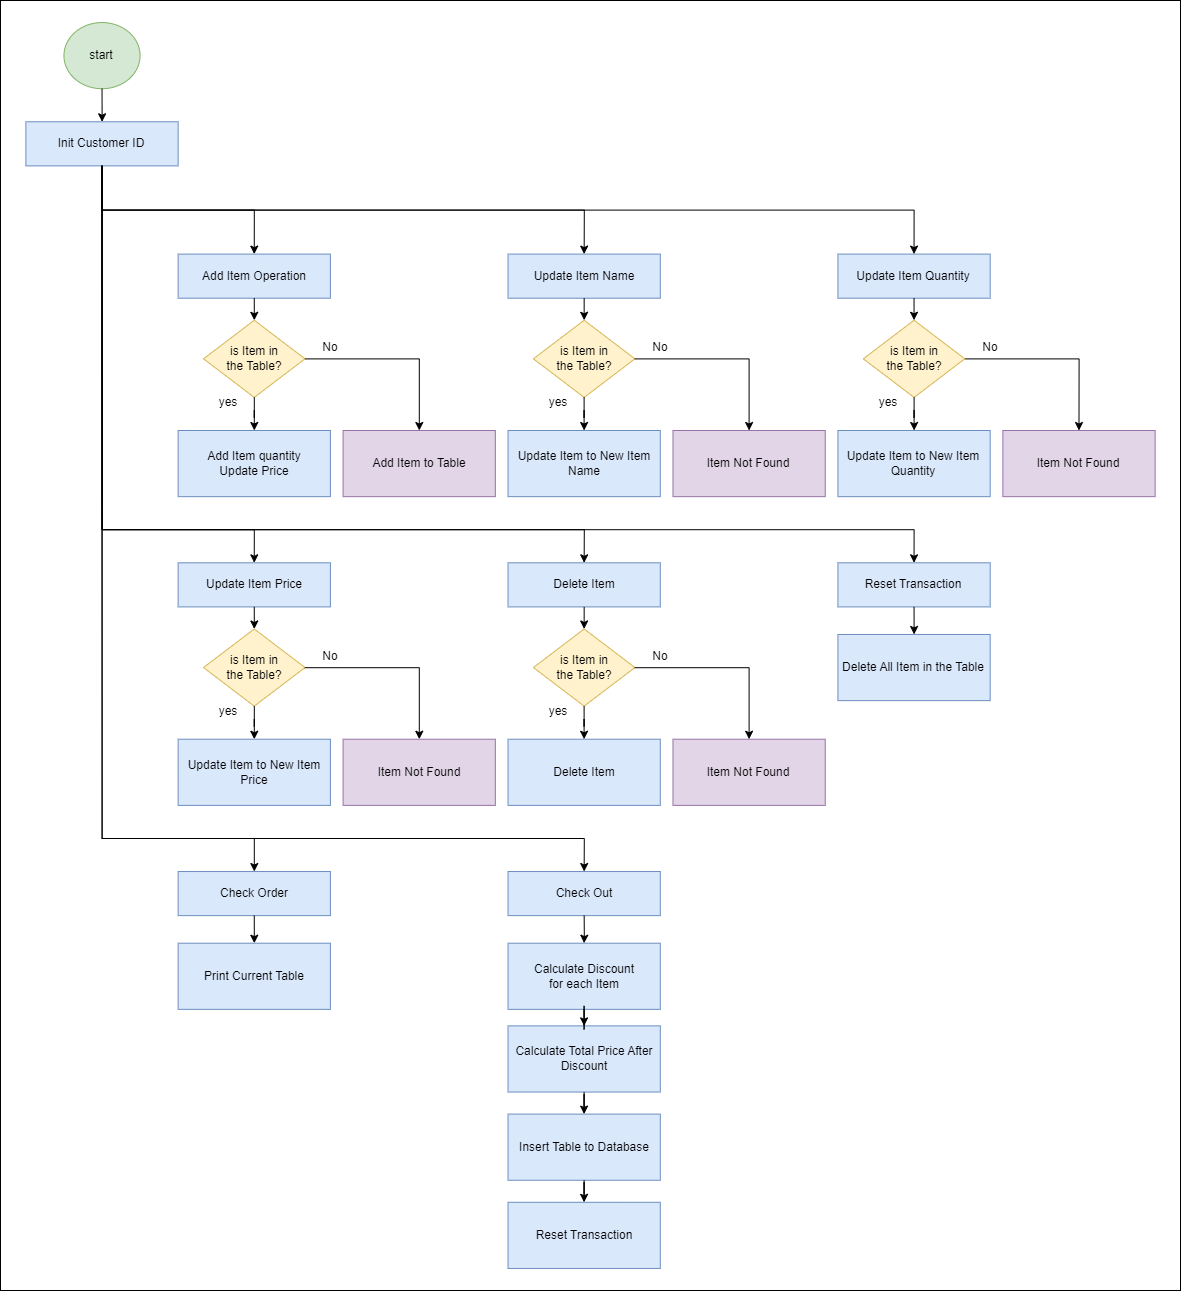

The diagram above was exported from draw.io. Its source (the exported page's mxGraphModel, read from the mxfile embedded in the PNG):
<mxGraphModel dx="2994" dy="1180" grid="1" gridSize="10" guides="1" tooltips="1" connect="1" arrows="1" fold="1" page="1" pageScale="1" pageWidth="850" pageHeight="1100" math="0" shadow="0">
  <root>
    <mxCell id="0" />
    <mxCell id="1" parent="0" />
    <mxCell id="2" value="" style="rounded=0;whiteSpace=wrap;html=1;" vertex="1" parent="1">
      <mxGeometry x="-260" y="30" width="1180" height="1290" as="geometry" />
    </mxCell>
    <mxCell id="3" value="start" style="ellipse;whiteSpace=wrap;html=1;fillColor=#d5e8d4;strokeColor=#82b366;" vertex="1" parent="1">
      <mxGeometry x="-196.55913978494624" y="52.05128205128205" width="76.12903225806453" height="66.15384615384615" as="geometry" />
    </mxCell>
    <mxCell id="4" value="Init Customer ID" style="rounded=0;whiteSpace=wrap;html=1;fillColor=#dae8fc;strokeColor=#6c8ebf;" vertex="1" parent="1">
      <mxGeometry x="-234.6236559139785" y="151.28205128205127" width="152.25806451612905" height="44.1025641025641" as="geometry" />
    </mxCell>
    <mxCell id="5" style="edgeStyle=orthogonalEdgeStyle;rounded=0;orthogonalLoop=1;jettySize=auto;html=1;exitX=0.5;exitY=1;exitDx=0;exitDy=0;" edge="1" source="3" target="4" parent="1">
      <mxGeometry relative="1" as="geometry" />
    </mxCell>
    <mxCell id="6" value="Add Item Operation" style="rounded=0;whiteSpace=wrap;html=1;fillColor=#dae8fc;strokeColor=#6c8ebf;" vertex="1" parent="1">
      <mxGeometry x="-82.36559139784947" y="283.5897435897436" width="152.25806451612905" height="44.1025641025641" as="geometry" />
    </mxCell>
    <mxCell id="7" style="edgeStyle=orthogonalEdgeStyle;rounded=0;orthogonalLoop=1;jettySize=auto;html=1;exitX=0.5;exitY=1;exitDx=0;exitDy=0;entryX=0.5;entryY=0;entryDx=0;entryDy=0;" edge="1" source="4" target="6" parent="1">
      <mxGeometry relative="1" as="geometry" />
    </mxCell>
    <mxCell id="8" value="is Item in &lt;br style=&quot;font-size: 12px;&quot;&gt;the Table?" style="rhombus;whiteSpace=wrap;html=1;fontSize=12;fillColor=#fff2cc;strokeColor=#d6b656;" vertex="1" parent="1">
      <mxGeometry x="-56.98924731182794" y="349.7435897435897" width="101.50537634408603" height="77.17948717948717" as="geometry" />
    </mxCell>
    <mxCell id="9" style="edgeStyle=orthogonalEdgeStyle;rounded=0;orthogonalLoop=1;jettySize=auto;html=1;exitX=0.5;exitY=1;exitDx=0;exitDy=0;" edge="1" source="6" target="8" parent="1">
      <mxGeometry relative="1" as="geometry" />
    </mxCell>
    <mxCell id="10" value="Add Item quantity&lt;br&gt;Update Price" style="whiteSpace=wrap;html=1;fillColor=#dae8fc;strokeColor=#6c8ebf;" vertex="1" parent="1">
      <mxGeometry x="-82.36559139784947" y="460" width="152.25806451612905" height="66.15384615384615" as="geometry" />
    </mxCell>
    <mxCell id="11" value="" style="edgeStyle=orthogonalEdgeStyle;rounded=0;orthogonalLoop=1;jettySize=auto;html=1;" edge="1" source="8" target="10" parent="1">
      <mxGeometry relative="1" as="geometry" />
    </mxCell>
    <mxCell id="12" value="yes" style="text;html=1;strokeColor=none;fillColor=none;align=center;verticalAlign=middle;whiteSpace=wrap;rounded=0;" vertex="1" parent="1">
      <mxGeometry x="-69.67741935483869" y="415.89743589743586" width="76.12903225806453" height="33.07692307692307" as="geometry" />
    </mxCell>
    <mxCell id="13" value="Add Item to Table" style="whiteSpace=wrap;html=1;fontSize=12;fillColor=#e1d5e7;strokeColor=#9673a6;" vertex="1" parent="1">
      <mxGeometry x="82.58064516129036" y="460" width="152.25806451612905" height="66.15384615384615" as="geometry" />
    </mxCell>
    <mxCell id="14" value="" style="edgeStyle=orthogonalEdgeStyle;rounded=0;orthogonalLoop=1;jettySize=auto;html=1;" edge="1" source="8" target="13" parent="1">
      <mxGeometry relative="1" as="geometry" />
    </mxCell>
    <mxCell id="15" value="Update Item Name" style="rounded=0;whiteSpace=wrap;html=1;fillColor=#dae8fc;strokeColor=#6c8ebf;" vertex="1" parent="1">
      <mxGeometry x="247.52688172043014" y="283.5897435897436" width="152.25806451612905" height="44.1025641025641" as="geometry" />
    </mxCell>
    <mxCell id="16" style="edgeStyle=orthogonalEdgeStyle;rounded=0;orthogonalLoop=1;jettySize=auto;html=1;exitX=0.5;exitY=1;exitDx=0;exitDy=0;entryX=0.5;entryY=0;entryDx=0;entryDy=0;" edge="1" source="4" target="15" parent="1">
      <mxGeometry relative="1" as="geometry" />
    </mxCell>
    <mxCell id="17" value="is Item in&lt;br style=&quot;border-color: var(--border-color); font-size: 12px;&quot;&gt;the Table?" style="rhombus;whiteSpace=wrap;html=1;fontSize=12;fillColor=#fff2cc;strokeColor=#d6b656;" vertex="1" parent="1">
      <mxGeometry x="272.9032258064516" y="349.7435897435897" width="101.50537634408603" height="77.17948717948717" as="geometry" />
    </mxCell>
    <mxCell id="18" style="edgeStyle=orthogonalEdgeStyle;rounded=0;orthogonalLoop=1;jettySize=auto;html=1;exitX=0.5;exitY=1;exitDx=0;exitDy=0;entryX=0.5;entryY=0;entryDx=0;entryDy=0;" edge="1" source="15" target="17" parent="1">
      <mxGeometry relative="1" as="geometry" />
    </mxCell>
    <mxCell id="19" value="Update Item to New Item Name" style="whiteSpace=wrap;html=1;fillColor=#dae8fc;strokeColor=#6c8ebf;" vertex="1" parent="1">
      <mxGeometry x="247.52688172043014" y="460" width="152.25806451612905" height="66.15384615384615" as="geometry" />
    </mxCell>
    <mxCell id="20" value="" style="edgeStyle=orthogonalEdgeStyle;rounded=0;orthogonalLoop=1;jettySize=auto;html=1;" edge="1" source="17" target="19" parent="1">
      <mxGeometry relative="1" as="geometry" />
    </mxCell>
    <mxCell id="21" value="yes" style="text;html=1;strokeColor=none;fillColor=none;align=center;verticalAlign=middle;whiteSpace=wrap;rounded=0;" vertex="1" parent="1">
      <mxGeometry x="260.2150537634409" y="415.89743589743586" width="76.12903225806453" height="33.07692307692307" as="geometry" />
    </mxCell>
    <mxCell id="22" value="Item Not Found" style="whiteSpace=wrap;html=1;fontSize=12;fillColor=#e1d5e7;strokeColor=#9673a6;" vertex="1" parent="1">
      <mxGeometry x="412.4731182795699" y="460" width="152.25806451612905" height="66.15384615384615" as="geometry" />
    </mxCell>
    <mxCell id="23" value="" style="edgeStyle=orthogonalEdgeStyle;rounded=0;orthogonalLoop=1;jettySize=auto;html=1;" edge="1" source="17" target="22" parent="1">
      <mxGeometry relative="1" as="geometry" />
    </mxCell>
    <mxCell id="24" value="No" style="text;html=1;strokeColor=none;fillColor=none;align=center;verticalAlign=middle;whiteSpace=wrap;rounded=0;" vertex="1" parent="1">
      <mxGeometry x="31.827956989247355" y="360.7692307692308" width="76.12903225806453" height="33.07692307692307" as="geometry" />
    </mxCell>
    <mxCell id="25" value="No" style="text;html=1;strokeColor=none;fillColor=none;align=center;verticalAlign=middle;whiteSpace=wrap;rounded=0;" vertex="1" parent="1">
      <mxGeometry x="361.7204301075269" y="360.7692307692308" width="76.12903225806453" height="33.07692307692307" as="geometry" />
    </mxCell>
    <mxCell id="26" value="Update Item Quantity" style="rounded=0;whiteSpace=wrap;html=1;fillColor=#dae8fc;strokeColor=#6c8ebf;" vertex="1" parent="1">
      <mxGeometry x="577.4193548387098" y="283.5897435897436" width="152.25806451612905" height="44.1025641025641" as="geometry" />
    </mxCell>
    <mxCell id="27" style="edgeStyle=orthogonalEdgeStyle;rounded=0;orthogonalLoop=1;jettySize=auto;html=1;exitX=0.5;exitY=1;exitDx=0;exitDy=0;entryX=0.5;entryY=0;entryDx=0;entryDy=0;" edge="1" source="4" target="26" parent="1">
      <mxGeometry relative="1" as="geometry" />
    </mxCell>
    <mxCell id="28" value="" style="edgeStyle=orthogonalEdgeStyle;rounded=0;orthogonalLoop=1;jettySize=auto;html=1;" edge="1" source="29" parent="1">
      <mxGeometry relative="1" as="geometry">
        <mxPoint x="818.4946236559142" y="460" as="targetPoint" />
      </mxGeometry>
    </mxCell>
    <mxCell id="29" value="is Item in&lt;br style=&quot;border-color: var(--border-color); font-size: 12px;&quot;&gt;the Table?" style="rhombus;whiteSpace=wrap;html=1;fontSize=12;fillColor=#fff2cc;strokeColor=#d6b656;" vertex="1" parent="1">
      <mxGeometry x="602.7956989247313" y="349.7435897435897" width="101.50537634408603" height="77.17948717948717" as="geometry" />
    </mxCell>
    <mxCell id="30" style="edgeStyle=orthogonalEdgeStyle;rounded=0;orthogonalLoop=1;jettySize=auto;html=1;exitX=0.5;exitY=1;exitDx=0;exitDy=0;entryX=0.5;entryY=0;entryDx=0;entryDy=0;" edge="1" source="26" target="29" parent="1">
      <mxGeometry relative="1" as="geometry" />
    </mxCell>
    <mxCell id="31" value="Update Item to New Item Quantity" style="whiteSpace=wrap;html=1;fillColor=#dae8fc;strokeColor=#6c8ebf;" vertex="1" parent="1">
      <mxGeometry x="577.4193548387098" y="460" width="152.25806451612905" height="66.15384615384615" as="geometry" />
    </mxCell>
    <mxCell id="32" value="" style="edgeStyle=orthogonalEdgeStyle;rounded=0;orthogonalLoop=1;jettySize=auto;html=1;" edge="1" source="29" target="31" parent="1">
      <mxGeometry relative="1" as="geometry" />
    </mxCell>
    <mxCell id="33" value="yes" style="text;html=1;strokeColor=none;fillColor=none;align=center;verticalAlign=middle;whiteSpace=wrap;rounded=0;" vertex="1" parent="1">
      <mxGeometry x="590.1075268817204" y="415.89743589743586" width="76.12903225806453" height="33.07692307692307" as="geometry" />
    </mxCell>
    <mxCell id="34" value="Item Not Found" style="whiteSpace=wrap;html=1;fontSize=12;fillColor=#e1d5e7;strokeColor=#9673a6;" vertex="1" parent="1">
      <mxGeometry x="742.3655913978495" y="460" width="152.25806451612905" height="66.15384615384615" as="geometry" />
    </mxCell>
    <mxCell id="35" value="No" style="text;html=1;strokeColor=none;fillColor=none;align=center;verticalAlign=middle;whiteSpace=wrap;rounded=0;" vertex="1" parent="1">
      <mxGeometry x="691.6129032258065" y="360.7692307692308" width="76.12903225806453" height="33.07692307692307" as="geometry" />
    </mxCell>
    <mxCell id="36" value="Update Item Price" style="rounded=0;whiteSpace=wrap;html=1;fillColor=#dae8fc;strokeColor=#6c8ebf;" vertex="1" parent="1">
      <mxGeometry x="-82.36559139784947" y="592.3076923076923" width="152.25806451612905" height="44.1025641025641" as="geometry" />
    </mxCell>
    <mxCell id="37" style="edgeStyle=orthogonalEdgeStyle;rounded=0;orthogonalLoop=1;jettySize=auto;html=1;exitX=0.5;exitY=1;exitDx=0;exitDy=0;entryX=0.5;entryY=0;entryDx=0;entryDy=0;" edge="1" source="4" target="36" parent="1">
      <mxGeometry relative="1" as="geometry">
        <Array as="points">
          <mxPoint x="-158.49462365591398" y="559.2307692307692" />
          <mxPoint x="-6.23655913978493" y="559.2307692307692" />
        </Array>
      </mxGeometry>
    </mxCell>
    <mxCell id="38" value="is Item in&lt;br style=&quot;border-color: var(--border-color); font-size: 12px;&quot;&gt;the Table?" style="rhombus;whiteSpace=wrap;html=1;fontSize=12;fillColor=#fff2cc;strokeColor=#d6b656;" vertex="1" parent="1">
      <mxGeometry x="-56.98924731182794" y="658.4615384615385" width="101.50537634408603" height="77.17948717948717" as="geometry" />
    </mxCell>
    <mxCell id="39" style="edgeStyle=orthogonalEdgeStyle;rounded=0;orthogonalLoop=1;jettySize=auto;html=1;exitX=0.5;exitY=1;exitDx=0;exitDy=0;" edge="1" source="36" target="38" parent="1">
      <mxGeometry relative="1" as="geometry" />
    </mxCell>
    <mxCell id="40" value="Update Item to New Item Price" style="whiteSpace=wrap;html=1;fillColor=#dae8fc;strokeColor=#6c8ebf;" vertex="1" parent="1">
      <mxGeometry x="-82.36559139784947" y="768.7179487179486" width="152.25806451612905" height="66.15384615384615" as="geometry" />
    </mxCell>
    <mxCell id="41" value="" style="edgeStyle=orthogonalEdgeStyle;rounded=0;orthogonalLoop=1;jettySize=auto;html=1;" edge="1" source="38" target="40" parent="1">
      <mxGeometry relative="1" as="geometry" />
    </mxCell>
    <mxCell id="42" value="yes" style="text;html=1;strokeColor=none;fillColor=none;align=center;verticalAlign=middle;whiteSpace=wrap;rounded=0;" vertex="1" parent="1">
      <mxGeometry x="-69.67741935483869" y="724.6153846153845" width="76.12903225806453" height="33.07692307692307" as="geometry" />
    </mxCell>
    <mxCell id="43" value="Item Not Found" style="whiteSpace=wrap;html=1;fontSize=12;fillColor=#e1d5e7;strokeColor=#9673a6;" vertex="1" parent="1">
      <mxGeometry x="82.58064516129036" y="768.7179487179486" width="152.25806451612905" height="66.15384615384615" as="geometry" />
    </mxCell>
    <mxCell id="44" value="" style="edgeStyle=orthogonalEdgeStyle;rounded=0;orthogonalLoop=1;jettySize=auto;html=1;" edge="1" source="38" target="43" parent="1">
      <mxGeometry relative="1" as="geometry" />
    </mxCell>
    <mxCell id="45" value="Delete Item" style="rounded=0;whiteSpace=wrap;html=1;fillColor=#dae8fc;strokeColor=#6c8ebf;" vertex="1" parent="1">
      <mxGeometry x="247.52688172043014" y="592.3076923076923" width="152.25806451612905" height="44.1025641025641" as="geometry" />
    </mxCell>
    <mxCell id="46" style="edgeStyle=orthogonalEdgeStyle;rounded=0;orthogonalLoop=1;jettySize=auto;html=1;exitX=0.5;exitY=1;exitDx=0;exitDy=0;entryX=0.5;entryY=0;entryDx=0;entryDy=0;" edge="1" source="4" target="45" parent="1">
      <mxGeometry relative="1" as="geometry">
        <Array as="points">
          <mxPoint x="-158.49462365591398" y="559.2307692307692" />
          <mxPoint x="323.6559139784947" y="559.2307692307692" />
        </Array>
      </mxGeometry>
    </mxCell>
    <mxCell id="47" value="is Item in&lt;br style=&quot;border-color: var(--border-color); font-size: 12px;&quot;&gt;the Table?" style="rhombus;whiteSpace=wrap;html=1;fontSize=12;fillColor=#fff2cc;strokeColor=#d6b656;" vertex="1" parent="1">
      <mxGeometry x="272.9032258064516" y="658.4615384615385" width="101.50537634408603" height="77.17948717948717" as="geometry" />
    </mxCell>
    <mxCell id="48" style="edgeStyle=orthogonalEdgeStyle;rounded=0;orthogonalLoop=1;jettySize=auto;html=1;exitX=0.5;exitY=1;exitDx=0;exitDy=0;entryX=0.5;entryY=0;entryDx=0;entryDy=0;" edge="1" source="45" target="47" parent="1">
      <mxGeometry relative="1" as="geometry" />
    </mxCell>
    <mxCell id="49" value="Delete Item" style="whiteSpace=wrap;html=1;fillColor=#dae8fc;strokeColor=#6c8ebf;" vertex="1" parent="1">
      <mxGeometry x="247.52688172043014" y="768.7179487179486" width="152.25806451612905" height="66.15384615384615" as="geometry" />
    </mxCell>
    <mxCell id="50" value="" style="edgeStyle=orthogonalEdgeStyle;rounded=0;orthogonalLoop=1;jettySize=auto;html=1;" edge="1" source="47" target="49" parent="1">
      <mxGeometry relative="1" as="geometry" />
    </mxCell>
    <mxCell id="51" value="yes" style="text;html=1;strokeColor=none;fillColor=none;align=center;verticalAlign=middle;whiteSpace=wrap;rounded=0;" vertex="1" parent="1">
      <mxGeometry x="260.2150537634409" y="724.6153846153845" width="76.12903225806453" height="33.07692307692307" as="geometry" />
    </mxCell>
    <mxCell id="52" value="Item Not Found" style="whiteSpace=wrap;html=1;fontSize=12;fillColor=#e1d5e7;strokeColor=#9673a6;" vertex="1" parent="1">
      <mxGeometry x="412.4731182795699" y="768.7179487179486" width="152.25806451612905" height="66.15384615384615" as="geometry" />
    </mxCell>
    <mxCell id="53" value="" style="edgeStyle=orthogonalEdgeStyle;rounded=0;orthogonalLoop=1;jettySize=auto;html=1;" edge="1" source="47" target="52" parent="1">
      <mxGeometry relative="1" as="geometry" />
    </mxCell>
    <mxCell id="54" value="No" style="text;html=1;strokeColor=none;fillColor=none;align=center;verticalAlign=middle;whiteSpace=wrap;rounded=0;" vertex="1" parent="1">
      <mxGeometry x="31.827956989247355" y="669.4871794871794" width="76.12903225806453" height="33.07692307692307" as="geometry" />
    </mxCell>
    <mxCell id="55" value="No" style="text;html=1;strokeColor=none;fillColor=none;align=center;verticalAlign=middle;whiteSpace=wrap;rounded=0;" vertex="1" parent="1">
      <mxGeometry x="361.7204301075269" y="669.4871794871794" width="76.12903225806453" height="33.07692307692307" as="geometry" />
    </mxCell>
    <mxCell id="56" value="Reset Transaction" style="rounded=0;whiteSpace=wrap;html=1;fillColor=#dae8fc;strokeColor=#6c8ebf;" vertex="1" parent="1">
      <mxGeometry x="577.4193548387098" y="592.3076923076923" width="152.25806451612905" height="44.1025641025641" as="geometry" />
    </mxCell>
    <mxCell id="57" style="edgeStyle=orthogonalEdgeStyle;rounded=0;orthogonalLoop=1;jettySize=auto;html=1;exitX=0.5;exitY=1;exitDx=0;exitDy=0;entryX=0.5;entryY=0;entryDx=0;entryDy=0;" edge="1" source="4" target="56" parent="1">
      <mxGeometry relative="1" as="geometry">
        <Array as="points">
          <mxPoint x="-158.49462365591398" y="559.2307692307692" />
          <mxPoint x="653.5483870967743" y="559.2307692307692" />
        </Array>
      </mxGeometry>
    </mxCell>
    <mxCell id="58" value="Delete All Item in the Table" style="whiteSpace=wrap;html=1;fillColor=#dae8fc;strokeColor=#6c8ebf;" vertex="1" parent="1">
      <mxGeometry x="577.4193548387098" y="663.9743589743589" width="152.25806451612905" height="66.15384615384615" as="geometry" />
    </mxCell>
    <mxCell id="59" style="edgeStyle=orthogonalEdgeStyle;rounded=0;orthogonalLoop=1;jettySize=auto;html=1;exitX=0.5;exitY=1;exitDx=0;exitDy=0;" edge="1" source="56" target="58" parent="1">
      <mxGeometry relative="1" as="geometry" />
    </mxCell>
    <mxCell id="60" value="Check Order" style="rounded=0;whiteSpace=wrap;html=1;fillColor=#dae8fc;strokeColor=#6c8ebf;" vertex="1" parent="1">
      <mxGeometry x="-82.36559139784947" y="901.025641025641" width="152.25806451612905" height="44.1025641025641" as="geometry" />
    </mxCell>
    <mxCell id="61" style="edgeStyle=orthogonalEdgeStyle;rounded=0;orthogonalLoop=1;jettySize=auto;html=1;exitX=0.5;exitY=1;exitDx=0;exitDy=0;" edge="1" source="4" target="60" parent="1">
      <mxGeometry relative="1" as="geometry">
        <Array as="points">
          <mxPoint x="-158.49462365591398" y="867.9487179487179" />
          <mxPoint x="-6.23655913978493" y="867.9487179487179" />
        </Array>
      </mxGeometry>
    </mxCell>
    <mxCell id="62" value="Print Current Table" style="whiteSpace=wrap;html=1;fillColor=#dae8fc;strokeColor=#6c8ebf;" vertex="1" parent="1">
      <mxGeometry x="-82.36559139784947" y="972.6923076923075" width="152.25806451612905" height="66.15384615384615" as="geometry" />
    </mxCell>
    <mxCell id="63" style="edgeStyle=orthogonalEdgeStyle;rounded=0;orthogonalLoop=1;jettySize=auto;html=1;exitX=0.5;exitY=1;exitDx=0;exitDy=0;" edge="1" source="60" target="62" parent="1">
      <mxGeometry relative="1" as="geometry" />
    </mxCell>
    <mxCell id="64" value="Check Out" style="rounded=0;whiteSpace=wrap;html=1;fillColor=#dae8fc;strokeColor=#6c8ebf;" vertex="1" parent="1">
      <mxGeometry x="247.52688172043014" y="901.025641025641" width="152.25806451612905" height="44.1025641025641" as="geometry" />
    </mxCell>
    <mxCell id="65" style="edgeStyle=orthogonalEdgeStyle;rounded=0;orthogonalLoop=1;jettySize=auto;html=1;exitX=0.5;exitY=1;exitDx=0;exitDy=0;entryX=0.5;entryY=0;entryDx=0;entryDy=0;" edge="1" source="4" target="64" parent="1">
      <mxGeometry relative="1" as="geometry">
        <Array as="points">
          <mxPoint x="-158.49462365591398" y="867.9487179487179" />
          <mxPoint x="323.6559139784947" y="867.9487179487179" />
        </Array>
      </mxGeometry>
    </mxCell>
    <mxCell id="66" value="Calculate Discount&lt;br&gt;&amp;nbsp;for each Item&amp;nbsp;" style="whiteSpace=wrap;html=1;fillColor=#dae8fc;strokeColor=#6c8ebf;" vertex="1" parent="1">
      <mxGeometry x="247.52688172043014" y="972.6923076923075" width="152.25806451612905" height="66.15384615384615" as="geometry" />
    </mxCell>
    <mxCell id="67" style="edgeStyle=orthogonalEdgeStyle;rounded=0;orthogonalLoop=1;jettySize=auto;html=1;exitX=0.5;exitY=1;exitDx=0;exitDy=0;" edge="1" source="64" target="66" parent="1">
      <mxGeometry relative="1" as="geometry" />
    </mxCell>
    <mxCell id="68" value="Calculate Total Price After Discount" style="whiteSpace=wrap;html=1;fillColor=#dae8fc;strokeColor=#6c8ebf;" vertex="1" parent="1">
      <mxGeometry x="247.52688172043014" y="1055.3846153846152" width="152.25806451612905" height="66.15384615384615" as="geometry" />
    </mxCell>
    <mxCell id="69" value="" style="edgeStyle=orthogonalEdgeStyle;rounded=0;orthogonalLoop=1;jettySize=auto;html=1;" edge="1" source="66" target="68" parent="1">
      <mxGeometry relative="1" as="geometry" />
    </mxCell>
    <mxCell id="70" value="Insert Table to Database" style="whiteSpace=wrap;html=1;fillColor=#dae8fc;strokeColor=#6c8ebf;" vertex="1" parent="1">
      <mxGeometry x="247.52688172043014" y="1143.5897435897434" width="152.25806451612905" height="66.15384615384615" as="geometry" />
    </mxCell>
    <mxCell id="71" value="" style="edgeStyle=orthogonalEdgeStyle;rounded=0;orthogonalLoop=1;jettySize=auto;html=1;" edge="1" source="68" target="70" parent="1">
      <mxGeometry relative="1" as="geometry" />
    </mxCell>
    <mxCell id="72" value="Reset Transaction" style="whiteSpace=wrap;html=1;fillColor=#dae8fc;strokeColor=#6c8ebf;" vertex="1" parent="1">
      <mxGeometry x="247.52688172043014" y="1231.7948717948716" width="152.25806451612905" height="66.15384615384615" as="geometry" />
    </mxCell>
    <mxCell id="73" value="" style="edgeStyle=orthogonalEdgeStyle;rounded=0;orthogonalLoop=1;jettySize=auto;html=1;" edge="1" source="70" target="72" parent="1">
      <mxGeometry relative="1" as="geometry" />
    </mxCell>
  </root>
</mxGraphModel>